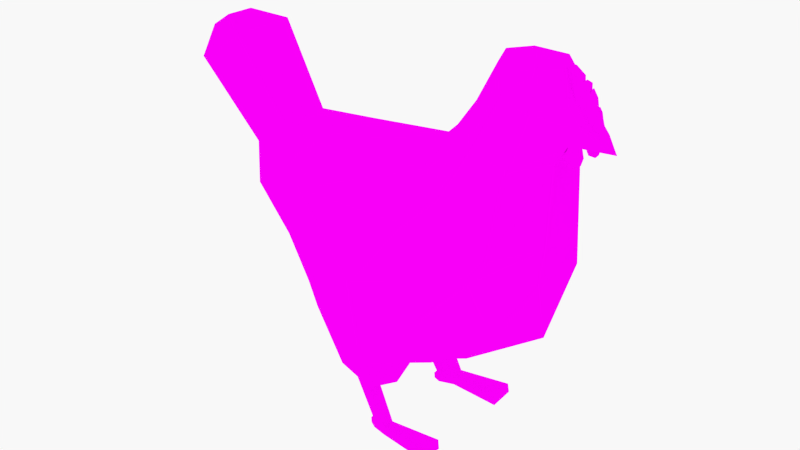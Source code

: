 # Source: Adult_Chicken.blend  (saved by Blender 2.76.0; exported with 4.5.12 LTS)
import bpy
from mathutils import Matrix  # noqa: F401  (used for matrix-valued properties, if any)

bpy.ops.wm.read_factory_settings(use_empty=True)
scene = bpy.context.scene
scene.name = 'Scene'

# ---- collections
col_collection_1 = bpy.data.collections.new('Collection 1'); scene.collection.children.link(col_collection_1)

# ---- images (referenced by path relative to the original .blend; pixels are not part of the script)
import os
ASSET_DIR = os.environ.get("B2B_ASSET_DIR", "")  # directory of the original .blend (textures are referenced by path, not embedded)
HERE = os.path.dirname(os.path.abspath(__file__))  # packed textures are extracted next to this script under _unpacked/

def load_image(name, relpath, width, height, colorspace="sRGB"):
    """Load a texture the original file referenced (path relative to the .blend, or extracted next to this script)."""
    p = next((c for c in (os.path.join(HERE, relpath), os.path.join(ASSET_DIR, relpath)) if relpath and os.path.exists(c)), "")
    if p:
        img = bpy.data.images.load(p, check_existing=True)
        img.name = name
    else:  # same state as the original file: an image datablock whose file is absent (Cycles renders it pink)
        img = bpy.data.images.new(name, width, height)
        img.source = "FILE"
        img.filepath = "//" + (relpath or name)
    img.colorspace_settings.name = colorspace
    return img
img_adultchicken_jpg = load_image('AdultChicken.jpg', 'AdultChicken.jpg', 1024, 1024, 'sRGB')

# ---- materials (node trees are filled in below, after node groups)
mat_material_001 = bpy.data.materials.new('Material.001')
mat_material_001.alpha_threshold = 0.0
mat_material_001.roughness = 0.5

# ---- material node trees
mat_material_001.use_nodes = True; mat_material_001.node_tree.nodes.clear()
_N = mat_material_001.node_tree.nodes; _L = mat_material_001.node_tree.links
n0 = _N.new('ShaderNodeOutputMaterial'); n0.name = 'Material Output'; n0.location = (300, 300)
n1 = _N.new('ShaderNodeBsdfDiffuse'); n1.name = 'Diffuse BSDF'; n1.location = (10, 300)
n2 = _N.new('ShaderNodeTexImage'); n2.name = 'Image Texture'; n2.location = (-180, 300)
n2.width = 140
n2.image = img_adultchicken_jpg
_L.new(n1.outputs[0], n0.inputs[0])
_L.new(n2.outputs[0], n1.inputs[0])
n0.is_active_output = True

# ---- world
world_world = bpy.data.worlds.new('World'); scene.world = world_world
world_world.color = (1.0, 1.0, 1.0)
world_world.use_sun_shadow = False
world_world.sun_shadow_jitter_overblur = 0.0
world_world.cycles.sampling_method = 'MANUAL'
world_world.cycles.sample_map_resolution = 256

# ---- meshes
me_icosphere_001 = bpy.data.meshes.new('Icosphere.001')
me_icosphere_001.from_pydata([(-0.8237, 0.002558, -0.8292), (1.013, -0.513, -0.3034), (-0.7151, -0.9603, -0.1702), (-1.347, -4.47e-08, -0.2881), (-0.6334, 0.9603, -0.3123), (1.067, 0.5146, -0.3959), (0.2439, -0.7875, 0.6658), (-1.615, -0.665, 0.4573), (-1.491, 0.6881, 0.415), (0.2738, 0.7871, 0.6108), (0.9371, -0.4222, 1.907), (0.1095, 0.006818, 1.205), (-0.8715, -0.6996, -0.6306), (0.1018, -0.3749, -0.9021), (0.1104, -1.176, -0.6092), (1.235, 2.776e-05, -0.462), (0.1017, 0.3995, -0.9074), (-1.002, -5.96e-08, -0.6256), (-1.173, -0.5644, -0.2759), (-0.872, 0.7242, -0.6306), (-1.115, 0.5644, -0.3768), (0.1083, 1.2, -0.6048), (1.331, -0.2853, 0.2395), (1.349, 0.2865, 0.2138), (-0.08696, -1.121, 0.1412), (0.8996, -0.7421, 0.301), (-1.467, -0.3458, 0.1236), (-0.9915, -0.9133, 0.2086), (-0.9166, 0.9133, 0.07961), (-1.371, 0.3565, 0.07016), (0.9458, 0.7434, 0.2209), (1.188, -0.406, 1.784), (-0.9557, -0.809, 0.6555), (-1.854, -0.01786, 0.4699), (-0.864, 0.809, 0.5845), (1.26, 0.0241, 2.058), (0.2233, -0.4511, 1.054), (1.408, 0.1874, 1.812), (-1.226, -0.3556, 0.8911), (-1.128, 0.4558, 0.8911), (0.2227, 0.4607, 1.035), (1.335, 0.2108, 1.324), (1.506, -0.1148, 1.652), (1.06, -0.4717, 1.268), (0.7089, -0.4795, 1.406), (1.429, -0.1527, 1.475), (0.5432, -0.2753, 1.577), (0.4147, 0.0143, 1.59), (0.5371, 0.3046, 1.573), (0.6799, 0.5021, 1.385), (1.336, -0.1807, 1.32), (1.032, 0.4934, 1.247), (1.14, -0.2425, 2.078), (1.119, 0.2883, 2.067), (0.7847, -0.2408, 2.069), (0.9844, 0.024, 2.15), (0.6793, 0.02154, 2.093), (0.785, 0.2835, 2.07), (0.8998, 0.4604, 1.886), (1.407, -0.1433, 1.812), (1.155, 0.4444, 1.766), (1.43, 0.1856, 1.479), (1.524, 0.1533, 1.654), (0.2192, 0.009421, 1.312), (0.3663, -0.3772, 1.229), (1.049, 0.646, 0.4565), (1.353, 0.248, 0.5661), (1.349, -0.2446, 0.5767), (0.4901, -0.6654, 0.9072), (1.029, -0.6433, 0.5153), (0.4857, 0.6763, 0.8592), (0.3611, 0.3958, 1.214), (-1.9, -0.01903, 0.7811), (-1.857, 0.3989, 0.7295), (-1.694, -0.2271, 0.9059), (-1.848, -0.4352, 0.7438), (-1.66, 0.2822, 0.9149), (-0.6596, -0.6014, -1.239), (-0.6343, -0.2294, -1.346), (-0.1517, -0.3735, -1.359), (-0.1254, -0.7417, -1.194), (-0.5141, -0.5441, -1.367), (-0.4907, -0.3909, -1.36), (-0.3033, -0.4593, -1.383), (-0.3078, -0.6205, -1.368), (-0.2939, -0.5573, -1.768), (-0.2808, -0.4282, -1.762), (-0.121, -0.479, -1.757), (-0.121, -0.6138, -1.742), (-0.2873, -0.5606, -1.86), (-0.2742, -0.4314, -1.854), (-0.1147, -0.4823, -1.85), (-0.1147, -0.617, -1.834), (-0.3554, -0.5282, -1.788), (-0.347, -0.4449, -1.784), (-0.3511, -0.5303, -1.848), (-0.3427, -0.447, -1.844), (0.416, -0.6947, -1.715), (0.4289, -0.6998, -1.813), (0.4157, -0.4371, -1.739), (0.4287, -0.4421, -1.838), (0.4305, 0.4667, -1.838), (0.4179, 0.4617, -1.74), (0.4307, 0.7244, -1.814), (0.4181, 0.7194, -1.716), (-0.3424, 0.4716, -1.844), (-0.3509, 0.555, -1.848), (-0.3467, 0.4695, -1.784), (-0.3552, 0.5529, -1.788), (-0.1142, 0.6417, -1.834), (-0.1142, 0.5069, -1.85), (-0.2739, 0.4561, -1.854), (-0.287, 0.5852, -1.86), (-0.1205, 0.6384, -1.742), (-0.1204, 0.5036, -1.757), (-0.2804, 0.4528, -1.762), (-0.2936, 0.5819, -1.768), (-0.3076, 0.6451, -1.368), (-0.3031, 0.484, -1.383), (-0.4906, 0.4155, -1.36), (-0.514, 0.5687, -1.367), (-0.1252, 0.7663, -1.194), (-0.1511, 0.3982, -1.359), (-0.6343, 0.254, -1.346), (-0.6597, 0.6261, -1.239), (0.5602, -0.2232, -0.8593), (0.5418, 0.452, -0.8095), (0.5702, 0.2344, -0.8585), (0.606, 0.8444, -0.6316), (0.6061, -0.8118, -0.5765), (0.499, -0.4351, -0.7763), (-2.499, -0.0139, 1.432), (-2.444, 0.5187, 1.487), (-2.237, -0.279, 1.712), (-2.433, -0.5442, 1.505), (-2.194, 0.3699, 1.723), (-2.635, 0.003777, 1.723), (-2.612, 0.2333, 1.707), (-2.522, -0.1105, 1.804), (-2.607, -0.2247, 1.715), (-2.504, 0.1692, 1.808), (1.646, 0.1002, 1.565), (1.578, 0.1196, 1.467), (1.775, 0.01847, 1.441), (1.43, 0.1652, 1.478), (1.53, 0.1424, 1.474), (1.647, 0.01847, 1.564), (1.523, 0.1281, 1.475), (1.41, 0.1557, 1.412), (1.403, 0.1844, 1.412), (1.558, 0.1541, 1.406), (1.546, 0.138, 1.407), (1.423, 0.1572, 1.34), (1.418, 0.1794, 1.341), (1.538, 0.1559, 1.336), (1.533, 0.1421, 1.337), (1.444, 0.1538, 1.308), (1.441, 0.1698, 1.309), (1.512, 0.156, 1.306), (1.508, 0.1484, 1.306), (1.526, 0.05699, 1.653), (1.753, 0.03214, 1.462), (1.407, 0.08693, 1.812), (1.647, 0.05512, 1.564), (1.43, 0.01847, 1.477), (1.639, 0.01847, 1.613), (1.579, 0.01847, 1.466), (1.558, 0.06027, 1.676), (1.469, 0.06113, 1.77), (1.639, 0.04516, 1.613), (1.325, 0.03563, 2.082), (1.326, 0.01847, 2.098), (1.432, 0.01847, 1.98), (1.433, 0.03407, 1.98), (1.346, 0.03566, 2.088), (1.349, 0.01847, 2.097), (1.43, 0.01847, 2.026), (1.43, 0.03514, 2.026), (1.451, 0.01847, 1.996), (1.451, 0.03026, 1.996), (1.57, 0.01847, 1.796), (1.619, 0.01847, 1.707), (1.499, 0.01847, 1.899), (1.57, 0.0334, 1.796), (1.499, 0.0345, 1.9), (1.619, 0.03242, 1.707), (1.583, 0.01847, 1.8), (1.608, 0.01847, 1.762), (1.583, 0.03138, 1.8), (1.608, 0.03032, 1.762), (1.515, 0.01847, 1.939), (1.559, 0.01847, 1.871), (1.559, 0.03046, 1.871), (1.515, 0.03096, 1.939), (1.499, 0.01847, 1.98), (1.499, 0.03052, 1.98), (1.646, -0.06328, 1.565), (1.578, -0.08266, 1.467), (1.429, -0.1278, 1.476), (1.53, -0.1055, 1.474), (1.523, -0.09119, 1.475), (1.41, -0.1188, 1.412), (1.403, -0.1475, 1.412), (1.558, -0.1171, 1.406), (1.546, -0.101, 1.407), (1.423, -0.1203, 1.34), (1.418, -0.1425, 1.341), (1.538, -0.119, 1.336), (1.533, -0.1051, 1.337), (1.444, -0.1168, 1.308), (1.441, -0.1328, 1.309), (1.512, -0.1191, 1.306), (1.508, -0.1115, 1.306), (1.526, -0.02004, 1.653), (1.753, 0.0048, 1.462), (1.407, -0.04998, 1.812), (1.647, -0.01818, 1.564), (1.558, -0.02332, 1.676), (1.469, -0.02418, 1.77), (1.639, -0.008219, 1.613), (1.325, 0.001314, 2.082), (1.433, 0.002876, 1.98), (1.346, 0.001283, 2.088), (1.43, 0.001802, 2.026), (1.451, 0.006686, 1.996), (1.57, 0.003543, 1.796), (1.499, 0.002442, 1.9), (1.619, 0.004528, 1.707), (1.583, 0.005563, 1.8), (1.608, 0.006623, 1.762), (1.559, 0.006486, 1.871), (1.515, 0.005987, 1.939), (1.499, 0.006422, 1.98), (-0.03278, 1.157, 0.059)], [], [(12, 0, 78, 77), (1, 130, 125, 15), (0, 12, 17), (0, 17, 19), (1, 15, 22), (2, 14, 24), (3, 18, 26), (4, 20, 28), (5, 128, 21, 30), (1, 22, 25), (2, 24, 27), (3, 26, 29), (5, 30, 23), (54, 55, 56), (7, 32, 38), (8, 33, 72, 73), (9, 34, 40), (53, 58, 57), (55, 53, 57), (55, 57, 56), (35, 53, 55), (40, 39, 11), (40, 34, 39), (34, 8, 39), (39, 38, 11), (38, 39, 76, 74), (39, 8, 73, 76), (38, 36, 11), (38, 32, 36), (32, 6, 36), (10, 52, 54), (64, 68, 44, 46), (66, 65, 51, 41), (71, 63, 47, 48), (63, 64, 46, 47), (65, 70, 49, 51), (28, 8, 34), (29, 33, 8), (29, 26, 33), (26, 7, 33), (27, 32, 7), (27, 24, 32), (24, 6, 32), (67, 66, 41, 50), (69, 67, 50, 43), (68, 69, 43, 44), (30, 233, 9), (28, 29, 8), (28, 20, 29), (20, 3, 29), (26, 27, 7), (26, 18, 27), (18, 2, 27), (24, 25, 6), (24, 14, 25), (14, 129, 1, 25), (70, 71, 48, 49), (22, 15, 23), (15, 5, 23), (126, 128, 5), (19, 20, 4), (19, 17, 20), (17, 3, 20), (17, 18, 3), (17, 12, 18), (12, 2, 18), (15, 127, 126, 5), (15, 125, 127), (13, 0, 16), (12, 14, 2), (4, 21, 19), (130, 1, 129), (31, 43, 45, 42), (51, 60, 62, 61), (43, 50, 45), (48, 47, 56, 57), (49, 48, 57, 58), (51, 49, 58, 60), (44, 43, 31, 10), (47, 46, 54, 56), (46, 44, 10, 54), (60, 37, 62), (54, 52, 55), (52, 35, 55), (37, 60, 53), (60, 58, 53), (31, 52, 10), (31, 59, 52), (59, 35, 52), (41, 51, 61), (9, 40, 71, 70), (6, 25, 69, 68), (25, 22, 67, 69), (22, 23, 66, 67), (30, 9, 70, 65), (11, 36, 64, 63), (40, 11, 63, 71), (23, 30, 65, 66), (36, 6, 68, 64), (73, 72, 131, 132), (76, 73, 132, 135), (74, 76, 135, 133), (7, 38, 74, 75), (33, 7, 75, 72), (59, 31, 42), (204, 208, 205, 201), (61, 62, 141, 142, 145), (200, 204, 201, 198), (79, 80, 84, 83), (77, 78, 82, 81), (13, 14, 80, 79), (0, 13, 79, 78), (14, 12, 77, 80), (83, 84, 88, 87), (82, 83, 87, 86), (80, 77, 81, 84), (78, 79, 83, 82), (88, 85, 89, 92), (87, 88, 97, 99), (84, 81, 85, 88), (81, 82, 86, 85), (90, 91, 89), (89, 91, 92), (89, 85, 93, 95), (86, 87, 91, 90), (93, 94, 96, 95), (90, 89, 95, 96), (86, 90, 96, 94), (85, 86, 94, 93), (99, 97, 98, 100), (91, 87, 99, 100), (88, 92, 98, 97), (92, 91, 100, 98), (109, 103, 101, 110), (113, 104, 103, 109), (110, 101, 102, 114), (102, 101, 103, 104), (116, 108, 107, 115), (115, 107, 105, 111), (111, 105, 106, 112), (108, 106, 105, 107), (115, 111, 110, 114), (112, 106, 108, 116), (112, 109, 110), (111, 112, 110), (120, 116, 115, 119), (117, 113, 116, 120), (114, 102, 104, 113), (113, 109, 112, 116), (123, 119, 118, 122), (121, 117, 120, 124), (119, 115, 114, 118), (118, 114, 113, 117), (0, 123, 122, 16), (16, 122, 121, 21), (124, 120, 119, 123), (122, 118, 117, 121), (19, 124, 123, 0), (21, 121, 124, 19), (16, 21, 128, 126), (127, 16, 126), (125, 13, 16, 127), (130, 13, 125), (13, 130, 129, 14), (132, 131, 136, 137), (135, 132, 137, 140), (133, 135, 140, 138), (72, 75, 134, 131), (75, 74, 133, 134), (137, 136, 140), (140, 136, 138), (136, 139, 138), (131, 134, 139, 136), (134, 133, 138, 139), (213, 217, 218, 215), (216, 214, 143, 146), (142, 141, 161, 143), (160, 162, 168, 167), (147, 144, 148, 151), (146, 163, 169, 165), (163, 146, 143, 161), (151, 148, 152, 155), (61, 145, 150, 149), (145, 147, 151, 150), (154, 155, 159, 158), (149, 150, 154, 153), (150, 151, 155, 154), (148, 149, 153, 152), (156, 157, 158, 159), (152, 153, 157, 156), (155, 152, 156, 159), (153, 154, 158, 157), (141, 163, 161), (62, 160, 163, 141), (37, 162, 160, 62), (169, 167, 183, 185), (208, 212, 209, 205), (205, 209, 210, 206), (209, 212, 211, 210), (173, 172, 178, 179), (163, 160, 167, 169), (173, 170, 174, 177), (201, 205, 206, 202), (168, 162, 173, 184), (176, 177, 174, 175), (170, 171, 175, 174), (203, 207, 208, 204), (172, 173, 177, 176), (185, 183, 188, 189), (184, 182, 190, 193), (182, 184, 195, 194), (202, 206, 207, 203), (207, 211, 212, 208), (167, 168, 184, 183), (179, 178, 194, 195), (165, 169, 185, 181), (188, 186, 187, 189), (181, 185, 189, 187), (183, 180, 186, 188), (199, 203, 204, 200), (193, 190, 191, 192), (164, 144, 147, 145, 142, 166), (183, 184, 193, 192), (180, 183, 192, 191), (166, 142, 143), (184, 173, 179, 195), (37, 53, 35), (35, 162, 37), (35, 171, 170), (162, 35, 170, 173), (206, 210, 211, 207), (196, 214, 216), (45, 199, 197, 196, 42), (59, 215, 35), (219, 227, 225, 217), (221, 224, 178, 172), (216, 219, 217, 213), (221, 223, 222, 220), (218, 226, 221, 215), (176, 175, 222, 223), (172, 176, 223, 221), (227, 229, 228, 225), (226, 231, 190, 182), (182, 194, 232, 226), (217, 225, 226, 218), (224, 232, 194, 178), (165, 181, 227, 219), (228, 229, 187, 186), (181, 187, 229, 227), (231, 230, 191, 190), (215, 221, 220, 35), (220, 222, 175, 171), (225, 230, 231, 226), (180, 191, 230, 225), (197, 143, 214, 196), (226, 232, 224, 221), (35, 220, 171), (45, 202, 203, 199), (164, 166, 197, 199, 200, 198), (166, 143, 197), (225, 228, 186, 180), (146, 165, 219, 216), (42, 196, 216, 213), (59, 42, 213, 215), (50, 41, 61, 144, 164, 198, 45), (233, 34, 9), (233, 28, 34), (30, 21, 233), (21, 4, 233), (4, 28, 233)])
_uv = me_icosphere_001.uv_layers.new(name='UVMap')
_uv.uv.foreach_set('vector', [0.1548, 0.3215, 0.1566, 0.321, 0.1581, 0.3218, 0.1576, 0.3218, 0.1721, 0.3241, 0.166, 0.3229, 0.1665, 0.323, 0.1724, 0.3234, 0.1566, 0.321, 0.1548, 0.3215, 0.153, 0.3204, 0.1566, 0.321, 0.153, 0.3204, 0.1556, 0.32, 0.1721, 0.3241, 0.1724, 0.3234, 0.1778, 0.3243, 0.1549, 0.3225, 0.1623, 0.3225, 0.1632, 0.3234, 0.1485, 0.3197, 0.1503, 0.321, 0.1431, 0.3196, 0.1565, 0.3202, 0.1514, 0.3197, 0.1519, 0.3189, 0.1718, 0.3226, 0.1668, 0.3216, 0.1626, 0.3215, 0.1749, 0.3227, 0.1721, 0.3241, 0.1778, 0.3243, 0.1751, 0.3247, 0.1549, 0.3225, 0.1632, 0.3234, 0.1498, 0.3219, 0.1485, 0.3197, 0.1431, 0.3196, 0.1452, 0.3187, 0.1718, 0.3226, 0.1749, 0.3227, 0.1778, 0.3239, 0.1985, 0.327, 0.201, 0.3271, 0.1976, 0.3267, 0.1395, 0.3186, 0.1482, 0.3217, 0.1404, 0.3184, 0.1422, 0.3189, 0.1325, 0.3171, 0.1231, 0.3158, 0.1271, 0.3156, 0.1714, 0.3211, 0.1507, 0.318, 0.1755, 0.3223, 0.2021, 0.327, 0.1987, 0.3267, 0.1988, 0.3267, 0.201, 0.3271, 0.2021, 0.327, 0.1988, 0.3267, 0.201, 0.3271, 0.1988, 0.3267, 0.1976, 0.3267, 0.2048, 0.3277, 0.2021, 0.327, 0.201, 0.3271, 0.1755, 0.3223, 0.1428, 0.3185, 0.1741, 0.3229, 0.1755, 0.3223, 0.1507, 0.318, 0.1428, 0.3185, 0.1507, 0.318, 0.1422, 0.3189, 0.1428, 0.3185, 0.1428, 0.3185, 0.1404, 0.3184, 0.1741, 0.3229, 0.1404, 0.3184, 0.1428, 0.3185, 0.1288, 0.3173, 0.1267, 0.3157, 0.1428, 0.3185, 0.1422, 0.3189, 0.1271, 0.3156, 0.1288, 0.3173, 0.1404, 0.3184, 0.1757, 0.325, 0.1741, 0.3229, 0.1404, 0.3184, 0.1482, 0.3217, 0.1757, 0.325, 0.1482, 0.3217, 0.1714, 0.3253, 0.1757, 0.325, 0.1989, 0.327, 0.2021, 0.3277, 0.1985, 0.327, 0.1814, 0.3251, 0.1783, 0.3255, 0.1885, 0.3252, 0.1883, 0.3261, 0.1826, 0.3251, 0.1792, 0.3241, 0.1918, 0.3272, 0.2012, 0.3276, 0.1813, 0.3238, 0.18, 0.324, 0.1874, 0.3253, 0.1885, 0.3248, 0.18, 0.324, 0.1814, 0.3251, 0.1883, 0.3261, 0.1874, 0.3253, 0.1792, 0.3241, 0.1783, 0.3227, 0.1881, 0.3256, 0.1918, 0.3272, 0.1519, 0.3189, 0.1422, 0.3189, 0.1507, 0.318, 0.1452, 0.3187, 0.1325, 0.3171, 0.1422, 0.3189, 0.1452, 0.3187, 0.1431, 0.3196, 0.1325, 0.3171, 0.1431, 0.3196, 0.1395, 0.3186, 0.1325, 0.3171, 0.1498, 0.3219, 0.1482, 0.3217, 0.1395, 0.3186, 0.1498, 0.3219, 0.1632, 0.3234, 0.1482, 0.3217, 0.1632, 0.3234, 0.1714, 0.3253, 0.1482, 0.3217, 0.1831, 0.3244, 0.1826, 0.3251, 0.2012, 0.3276, 0.2011, 0.3274, 0.1798, 0.3244, 0.1831, 0.3244, 0.2011, 0.3274, 0.1925, 0.325, 0.1783, 0.3255, 0.1798, 0.3244, 0.1925, 0.325, 0.1885, 0.3252, 0.1749, 0.3227, 0.1636, 0.3212, 0.1714, 0.3211, 0.1519, 0.3189, 0.1452, 0.3187, 0.1422, 0.3189, 0.1519, 0.3189, 0.1514, 0.3197, 0.1452, 0.3187, 0.1514, 0.3197, 0.1485, 0.3197, 0.1452, 0.3187, 0.1431, 0.3196, 0.1498, 0.3219, 0.1395, 0.3186, 0.1431, 0.3196, 0.1503, 0.321, 0.1498, 0.3219, 0.1503, 0.321, 0.1549, 0.3225, 0.1498, 0.3219, 0.1632, 0.3234, 0.1751, 0.3247, 0.1714, 0.3253, 0.1632, 0.3234, 0.1623, 0.3225, 0.1751, 0.3247, 0.1623, 0.3225, 0.1667, 0.3235, 0.1721, 0.3241, 0.1751, 0.3247, 0.1783, 0.3227, 0.1813, 0.3238, 0.1885, 0.3248, 0.1881, 0.3256, 0.1778, 0.3243, 0.1724, 0.3234, 0.1778, 0.3239, 0.1724, 0.3234, 0.1718, 0.3226, 0.1778, 0.3239, 0.1662, 0.3223, 0.1668, 0.3216, 0.1718, 0.3226, 0.1556, 0.32, 0.1514, 0.3197, 0.1565, 0.3202, 0.1556, 0.32, 0.153, 0.3204, 0.1514, 0.3197, 0.153, 0.3204, 0.1485, 0.3197, 0.1514, 0.3197, 0.153, 0.3204, 0.1503, 0.321, 0.1485, 0.3197, 0.153, 0.3204, 0.1548, 0.3215, 0.1503, 0.321, 0.1548, 0.3215, 0.1549, 0.3225, 0.1503, 0.321, 0.1724, 0.3234, 0.1664, 0.3222, 0.1662, 0.3223, 0.1718, 0.3226, 0.1724, 0.3234, 0.1665, 0.323, 0.1664, 0.3222, 0.1624, 0.3223, 0.1566, 0.321, 0.1627, 0.3215, 0.1548, 0.3215, 0.1623, 0.3225, 0.1549, 0.3225, 0.1565, 0.3202, 0.1626, 0.3215, 0.1556, 0.32, 0.166, 0.3229, 0.1721, 0.3241, 0.1667, 0.3235, 0.2021, 0.3285, 0.1925, 0.325, 0.2127, 0.3278, 0.2169, 0.3321, 0.1918, 0.3272, 0.2021, 0.3262, 0.2191, 0.3272, 0.2137, 0.3294, 0.1925, 0.325, 0.2011, 0.3274, 0.2127, 0.3278, 0.1885, 0.3248, 0.1874, 0.3253, 0.1976, 0.3267, 0.1988, 0.3267, 0.1881, 0.3256, 0.1885, 0.3248, 0.1988, 0.3267, 0.1987, 0.3267, 0.1918, 0.3272, 0.1881, 0.3256, 0.1987, 0.3267, 0.2021, 0.3262, 0.1885, 0.3252, 0.1925, 0.325, 0.2021, 0.3285, 0.1989, 0.327, 0.1874, 0.3253, 0.1883, 0.3261, 0.1985, 0.327, 0.1976, 0.3267, 0.1883, 0.3261, 0.1885, 0.3252, 0.1989, 0.327, 0.1985, 0.327, 0.2021, 0.3262, 0.2098, 0.3281, 0.2191, 0.3272, 0.1985, 0.327, 0.2021, 0.3277, 0.201, 0.3271, 0.2021, 0.3277, 0.2048, 0.3277, 0.201, 0.3271, 0.2098, 0.3281, 0.2021, 0.3262, 0.2021, 0.327, 0.2021, 0.3262, 0.1987, 0.3267, 0.2021, 0.327, 0.2021, 0.3285, 0.2021, 0.3277, 0.1989, 0.327, 0.2021, 0.3285, 0.2093, 0.3291, 0.2021, 0.3277, 0.2093, 0.3291, 0.2048, 0.3277, 0.2021, 0.3277, 0.2012, 0.3276, 0.1918, 0.3272, 0.2137, 0.3294, 0.1714, 0.3211, 0.1755, 0.3223, 0.1813, 0.3238, 0.1783, 0.3227, 0.1714, 0.3253, 0.1751, 0.3247, 0.1798, 0.3244, 0.1783, 0.3255, 0.1751, 0.3247, 0.1778, 0.3243, 0.1831, 0.3244, 0.1798, 0.3244, 0.1778, 0.3243, 0.1778, 0.3239, 0.1826, 0.3251, 0.1831, 0.3244, 0.1749, 0.3227, 0.1714, 0.3211, 0.1783, 0.3227, 0.1792, 0.3241, 0.1741, 0.3229, 0.1757, 0.325, 0.1814, 0.3251, 0.18, 0.324, 0.1755, 0.3223, 0.1741, 0.3229, 0.18, 0.324, 0.1813, 0.3238, 0.1778, 0.3239, 0.1749, 0.3227, 0.1792, 0.3241, 0.1826, 0.3251, 0.1757, 0.325, 0.1714, 0.3253, 0.1783, 0.3255, 0.1814, 0.3251, 0.1271, 0.3156, 0.1231, 0.3158, 0.07771, 0.3091, 0.0819, 0.3092, 0.1288, 0.3173, 0.1271, 0.3156, 0.0819, 0.3092, 0.08219, 0.3103, 0.1267, 0.3157, 0.1288, 0.3173, 0.08219, 0.3103, 0.08163, 0.3099, 0.1395, 0.3186, 0.1404, 0.3184, 0.1267, 0.3157, 0.126, 0.3172, 0.1325, 0.3171, 0.1395, 0.3186, 0.126, 0.3172, 0.1231, 0.3158, 0.2093, 0.3291, 0.2021, 0.3285, 0.2169, 0.3321, 0.8224, 0.5175, 0.8214, 0.517, 0.8201, 0.5163, 0.8197, 0.516, 0.2137, 0.3294, 0.2191, 0.3272, 0.2347, 0.3256, 0.2302, 0.3283, 0.2232, 0.3299, 0.8246, 0.5186, 0.8224, 0.5175, 0.8197, 0.516, 0.8197, 0.5162, 0.1602, 0.3216, 0.1603, 0.3218, 0.1594, 0.3217, 0.1594, 0.3217, 0.1576, 0.3218, 0.1581, 0.3218, 0.1587, 0.3217, 0.1587, 0.3218, 0.1624, 0.3223, 0.1623, 0.3225, 0.1603, 0.3218, 0.1602, 0.3216, 0.1566, 0.321, 0.1624, 0.3223, 0.1602, 0.3216, 0.1581, 0.3218, 0.1623, 0.3225, 0.1548, 0.3215, 0.1576, 0.3218, 0.1603, 0.3218, 0.5128, 0.3961, 0.5128, 0.3961, 0.5127, 0.3961, 0.5127, 0.3961, 0.5122, 0.3961, 0.5128, 0.3961, 0.5127, 0.3961, 0.5127, 0.3961, 0.1603, 0.3218, 0.1576, 0.3218, 0.1587, 0.3218, 0.1594, 0.3217, 0.1581, 0.3218, 0.1602, 0.3216, 0.1594, 0.3217, 0.1587, 0.3217, 0.5127, 0.3961, 0.5127, 0.3961, 0.5127, 0.3961, 0.5127, 0.3961, 0.5127, 0.3961, 0.5127, 0.3961, 0.5127, 0.3961, 0.5127, 0.3961, 0.5128, 0.3961, 0.5121, 0.3962, 0.5127, 0.3961, 0.5127, 0.3961, 0.5121, 0.3962, 0.5122, 0.3961, 0.5127, 0.3961, 0.5127, 0.3961, 0.5127, 0.3961, 0.5127, 0.3961, 0.5127, 0.3961, 0.5127, 0.3961, 0.5127, 0.3961, 0.5127, 0.3961, 0.5127, 0.3961, 0.5127, 0.3961, 0.5127, 0.3961, 0.5127, 0.3961, 0.5127, 0.3961, 0.5127, 0.3961, 0.5127, 0.3961, 0.5127, 0.3961, 0.5127, 0.3961, 0.5127, 0.3961, 0.5127, 0.3961, 0.5127, 0.3961, 0.5127, 0.3961, 0.5127, 0.3961, 0.5127, 0.3961, 0.5127, 0.3961, 0.5127, 0.3961, 0.5127, 0.3961, 0.5127, 0.3961, 0.5127, 0.3961, 0.5127, 0.3961, 0.5127, 0.3961, 0.5127, 0.3961, 0.5127, 0.3961, 0.5127, 0.3961, 0.5127, 0.3961, 0.5127, 0.3961, 0.5127, 0.3961, 0.5127, 0.3961, 0.5127, 0.3961, 0.5127, 0.3961, 0.5127, 0.3961, 0.5127, 0.3961, 0.5127, 0.3961, 0.5127, 0.3961, 0.5127, 0.3961, 0.5127, 0.3961, 0.5127, 0.3961, 0.5127, 0.3961, 0.5127, 0.3961, 0.513, 0.3956, 0.513, 0.3956, 0.513, 0.3956, 0.513, 0.3956, 0.513, 0.3956, 0.513, 0.3956, 0.513, 0.3956, 0.513, 0.3956, 0.513, 0.3956, 0.513, 0.3956, 0.513, 0.3956, 0.513, 0.3956, 0.513, 0.3956, 0.513, 0.3956, 0.513, 0.3956, 0.513, 0.3956, 0.513, 0.3956, 0.513, 0.3956, 0.513, 0.3956, 0.513, 0.3956, 0.513, 0.3956, 0.513, 0.3956, 0.513, 0.3956, 0.513, 0.3956, 0.513, 0.3956, 0.513, 0.3956, 0.513, 0.3956, 0.513, 0.3956, 0.513, 0.3956, 0.513, 0.3956, 0.513, 0.3956, 0.513, 0.3956, 0.513, 0.3956, 0.513, 0.3956, 0.513, 0.3956, 0.513, 0.3956, 0.513, 0.3956, 0.513, 0.3956, 0.513, 0.3956, 0.513, 0.3956, 0.513, 0.3956, 0.513, 0.3956, 0.513, 0.3956, 0.513, 0.3956, 0.513, 0.3956, 0.513, 0.3956, 0.5125, 0.3954, 0.513, 0.3956, 0.513, 0.3956, 0.5125, 0.3954, 0.5131, 0.3956, 0.513, 0.3956, 0.513, 0.3956, 0.5125, 0.3954, 0.513, 0.3956, 0.513, 0.3956, 0.513, 0.3956, 0.513, 0.3956, 0.513, 0.3956, 0.513, 0.3956, 0.513, 0.3956, 0.513, 0.3956, 0.1585, 0.3207, 0.159, 0.321, 0.1596, 0.3213, 0.1604, 0.3216, 0.1606, 0.3214, 0.1597, 0.3212, 0.159, 0.321, 0.1581, 0.3207, 0.5125, 0.3954, 0.513, 0.3956, 0.513, 0.3956, 0.5131, 0.3957, 0.5131, 0.3957, 0.513, 0.3956, 0.513, 0.3956, 0.5131, 0.3956, 0.1566, 0.321, 0.1585, 0.3207, 0.1604, 0.3216, 0.1627, 0.3215, 0.1627, 0.3215, 0.1604, 0.3216, 0.1606, 0.3214, 0.1626, 0.3215, 0.1581, 0.3207, 0.159, 0.321, 0.159, 0.321, 0.1585, 0.3207, 0.1604, 0.3216, 0.1596, 0.3213, 0.1597, 0.3212, 0.1606, 0.3214, 0.1556, 0.32, 0.1581, 0.3207, 0.1585, 0.3207, 0.1566, 0.321, 0.1626, 0.3215, 0.1606, 0.3214, 0.1581, 0.3207, 0.1556, 0.32, 0.1627, 0.3215, 0.1626, 0.3215, 0.1668, 0.3216, 0.1662, 0.3223, 0.1664, 0.3222, 0.1627, 0.3215, 0.1662, 0.3223, 0.1665, 0.323, 0.1624, 0.3223, 0.1627, 0.3215, 0.1664, 0.3222, 0.166, 0.3229, 0.1624, 0.3223, 0.1665, 0.323, 0.1624, 0.3223, 0.166, 0.3229, 0.1667, 0.3235, 0.1623, 0.3225, 0.0819, 0.3092, 0.07771, 0.3091, 0.04821, 0.3049, 0.06921, 0.3076, 0.08219, 0.3103, 0.0819, 0.3092, 0.06921, 0.3076, 0.0686, 0.307, 0.08163, 0.3099, 0.08219, 0.3103, 0.0686, 0.307, 0.06479, 0.3082, 0.1231, 0.3158, 0.126, 0.3172, 0.0822, 0.3107, 0.07771, 0.3091, 0.126, 0.3172, 0.1267, 0.3157, 0.08163, 0.3099, 0.0822, 0.3107, 0.06921, 0.3076, 0.04821, 0.3049, 0.0686, 0.307, 0.0686, 0.307, 0.04821, 0.3049, 0.06479, 0.3082, 0.04821, 0.3049, 0.06931, 0.3088, 0.06479, 0.3082, 0.07771, 0.3091, 0.0822, 0.3107, 0.06931, 0.3088, 0.04821, 0.3049, 0.0822, 0.3107, 0.08163, 0.3099, 0.06479, 0.3082, 0.06931, 0.3088, 0.8205, 0.519, 0.8216, 0.5169, 0.8164, 0.5149, 0.8129, 0.5152, 0.4356, 0.4465, 0.4932, 0.4528, 0.5208, 0.4565, 0.435, 0.4437, 0.4317, 0.4399, 0.4362, 0.4372, 0.4933, 0.4518, 0.5208, 0.4565, 0.8219, 0.5127, 0.8133, 0.5144, 0.8165, 0.5156, 0.8221, 0.5151, 0.8259, 0.5148, 0.8212, 0.5154, 0.8216, 0.5164, 0.8237, 0.5155, 0.835, 0.5181, 0.8363, 0.5156, 0.8309, 0.5167, 0.8312, 0.5175, 0.4364, 0.4412, 0.435, 0.4437, 0.5208, 0.4565, 0.4933, 0.4518, 0.8237, 0.5155, 0.8216, 0.5164, 0.8216, 0.5163, 0.8228, 0.5158, 0.8152, 0.5154, 0.8247, 0.516, 0.8236, 0.5159, 0.82, 0.5169, 0.8247, 0.516, 0.8259, 0.5148, 0.8237, 0.5155, 0.8236, 0.5159, 0.8228, 0.516, 0.8228, 0.5158, 0.8224, 0.516, 0.8225, 0.516, 0.82, 0.5169, 0.8236, 0.5159, 0.8228, 0.516, 0.8213, 0.5165, 0.8236, 0.5159, 0.8237, 0.5155, 0.8228, 0.5158, 0.8228, 0.516, 0.8216, 0.5164, 0.82, 0.5169, 0.8213, 0.5165, 0.8216, 0.5163, 0.8218, 0.5163, 0.8217, 0.5163, 0.8225, 0.516, 0.8224, 0.516, 0.8216, 0.5163, 0.8213, 0.5165, 0.8217, 0.5163, 0.8218, 0.5163, 0.8228, 0.5158, 0.8216, 0.5163, 0.8218, 0.5163, 0.8224, 0.516, 0.8213, 0.5165, 0.8228, 0.516, 0.8225, 0.516, 0.8217, 0.5163, 0.4362, 0.4372, 0.4364, 0.4412, 0.4933, 0.4518, 0.2191, 0.3272, 0.2204, 0.3267, 0.2349, 0.3296, 0.2347, 0.3256, 0.2098, 0.3281, 0.2118, 0.3284, 0.2204, 0.3267, 0.2191, 0.3272, 0.8309, 0.5167, 0.8221, 0.5151, 0.8178, 0.5144, 0.823, 0.5144, 0.8214, 0.517, 0.8211, 0.5168, 0.8203, 0.5164, 0.8201, 0.5163, 0.8201, 0.5163, 0.8203, 0.5164, 0.8203, 0.5164, 0.8199, 0.5161, 0.8203, 0.5164, 0.8211, 0.5168, 0.8211, 0.5167, 0.8203, 0.5164, 0.8114, 0.5143, 0.8113, 0.5145, 0.8115, 0.5145, 0.8115, 0.5144, 0.8363, 0.5156, 0.8219, 0.5127, 0.8221, 0.5151, 0.8309, 0.5167, 0.8114, 0.5143, 0.8078, 0.5139, 0.8081, 0.5141, 0.8106, 0.5143, 0.8197, 0.516, 0.8201, 0.5163, 0.8199, 0.5161, 0.8188, 0.5158, 0.8165, 0.5156, 0.8133, 0.5144, 0.8114, 0.5143, 0.8139, 0.5144, 0.8106, 0.5144, 0.8106, 0.5143, 0.8081, 0.5141, 0.808, 0.5141, 0.8078, 0.5139, 0.8079, 0.514, 0.808, 0.5141, 0.8081, 0.5141, 0.8224, 0.5169, 0.8215, 0.5168, 0.8214, 0.517, 0.8224, 0.5175, 0.8113, 0.5145, 0.8114, 0.5143, 0.8106, 0.5143, 0.8106, 0.5144, 0.823, 0.5144, 0.8178, 0.5144, 0.8178, 0.515, 0.82, 0.5154, 0.8139, 0.5144, 0.8139, 0.5149, 0.8138, 0.5149, 0.8138, 0.5146, 0.8139, 0.5149, 0.8139, 0.5144, 0.8123, 0.5143, 0.8122, 0.5146, 0.8188, 0.5158, 0.8199, 0.5161, 0.8215, 0.5168, 0.8224, 0.5169, 0.8215, 0.5168, 0.8211, 0.5167, 0.8211, 0.5168, 0.8214, 0.517, 0.8221, 0.5151, 0.8165, 0.5156, 0.8139, 0.5144, 0.8178, 0.5144, 0.8115, 0.5144, 0.8115, 0.5145, 0.8122, 0.5146, 0.8123, 0.5143, 0.8312, 0.5175, 0.8309, 0.5167, 0.823, 0.5144, 0.8227, 0.5162, 0.8178, 0.515, 0.8178, 0.5154, 0.8199, 0.5158, 0.82, 0.5154, 0.8227, 0.5162, 0.823, 0.5144, 0.82, 0.5154, 0.8199, 0.5158, 0.8178, 0.5144, 0.8178, 0.5155, 0.8178, 0.5154, 0.8178, 0.515, 0.8239, 0.5168, 0.8224, 0.5169, 0.8224, 0.5175, 0.8246, 0.5186, 0.8138, 0.5146, 0.8138, 0.5149, 0.8153, 0.5151, 0.8153, 0.5147, 0.2209, 0.3307, 0.2197, 0.3294, 0.2244, 0.3288, 0.2232, 0.3299, 0.2302, 0.3283, 0.2359, 0.3326, 0.8178, 0.5144, 0.8139, 0.5144, 0.8138, 0.5146, 0.8153, 0.5147, 0.8178, 0.5155, 0.8178, 0.5144, 0.8153, 0.5147, 0.8153, 0.5151, 0.4374, 0.4442, 0.4317, 0.4399, 0.5208, 0.4565, 0.8139, 0.5144, 0.8114, 0.5143, 0.8115, 0.5144, 0.8123, 0.5143, 0.2098, 0.3281, 0.2021, 0.327, 0.2048, 0.3277, 0.2048, 0.3277, 0.2118, 0.3284, 0.2098, 0.3281, 0.8063, 0.5138, 0.8079, 0.514, 0.8078, 0.5139, 0.8133, 0.5144, 0.8063, 0.5138, 0.8078, 0.5139, 0.8114, 0.5143, 0.8199, 0.5161, 0.8203, 0.5164, 0.8211, 0.5167, 0.8215, 0.5168, 0.4342, 0.4504, 0.4932, 0.4528, 0.4356, 0.4465, 0.2127, 0.3278, 0.2225, 0.3308, 0.2289, 0.3348, 0.2327, 0.3387, 0.2169, 0.3321, 0.2093, 0.3291, 0.2114, 0.3291, 0.2048, 0.3277, 0.8307, 0.5181, 0.8224, 0.5179, 0.8175, 0.5164, 0.8216, 0.5169, 0.8113, 0.5148, 0.8115, 0.5147, 0.8115, 0.5145, 0.8113, 0.5145, 0.8355, 0.5209, 0.8307, 0.5181, 0.8216, 0.5169, 0.8205, 0.519, 0.8113, 0.5148, 0.8106, 0.5145, 0.8081, 0.514, 0.8078, 0.5141, 0.8164, 0.5149, 0.8138, 0.5154, 0.8113, 0.5148, 0.8129, 0.5152, 0.8106, 0.5144, 0.808, 0.5141, 0.8081, 0.514, 0.8106, 0.5145, 0.8113, 0.5145, 0.8106, 0.5144, 0.8106, 0.5145, 0.8113, 0.5148, 0.8224, 0.5179, 0.8198, 0.5161, 0.8177, 0.5159, 0.8175, 0.5164, 0.8138, 0.5154, 0.8137, 0.5152, 0.8138, 0.5149, 0.8139, 0.5149, 0.8139, 0.5149, 0.8122, 0.5146, 0.8122, 0.515, 0.8138, 0.5154, 0.8216, 0.5169, 0.8175, 0.5164, 0.8138, 0.5154, 0.8164, 0.5149, 0.8115, 0.5147, 0.8122, 0.515, 0.8122, 0.5146, 0.8115, 0.5145, 0.8312, 0.5175, 0.8227, 0.5162, 0.8224, 0.5179, 0.8307, 0.5181, 0.8177, 0.5159, 0.8198, 0.5161, 0.8199, 0.5158, 0.8178, 0.5154, 0.8227, 0.5162, 0.8199, 0.5158, 0.8198, 0.5161, 0.8224, 0.5179, 0.8137, 0.5152, 0.8152, 0.5155, 0.8153, 0.5151, 0.8138, 0.5149, 0.8129, 0.5152, 0.8113, 0.5148, 0.8078, 0.5141, 0.8063, 0.5138, 0.8078, 0.5141, 0.8081, 0.514, 0.808, 0.5141, 0.8079, 0.514, 0.8175, 0.5164, 0.8152, 0.5155, 0.8137, 0.5152, 0.8138, 0.5154, 0.8178, 0.5155, 0.8153, 0.5151, 0.8152, 0.5155, 0.8175, 0.5164, 0.4304, 0.4464, 0.5208, 0.4565, 0.4932, 0.4528, 0.4342, 0.4504, 0.8138, 0.5154, 0.8122, 0.515, 0.8115, 0.5147, 0.8113, 0.5148, 0.8063, 0.5138, 0.8078, 0.5141, 0.8079, 0.514, 0.8142, 0.5138, 0.8188, 0.5158, 0.8224, 0.5169, 0.8239, 0.5168, 0.2209, 0.3307, 0.2359, 0.3326, 0.2289, 0.3348, 0.2225, 0.3308, 0.2232, 0.3326, 0.2182, 0.3301, 0.4374, 0.4442, 0.5208, 0.4565, 0.4304, 0.4464, 0.8175, 0.5164, 0.8177, 0.5159, 0.8178, 0.5154, 0.8178, 0.5155, 0.835, 0.5181, 0.8312, 0.5175, 0.8307, 0.5181, 0.8355, 0.5209, 0.2169, 0.3321, 0.2327, 0.3387, 0.2341, 0.3348, 0.219, 0.333, 0.2093, 0.3291, 0.2169, 0.3321, 0.219, 0.333, 0.2114, 0.3291, 0.2011, 0.3274, 0.2012, 0.3276, 0.2137, 0.3294, 0.2197, 0.3294, 0.2209, 0.3307, 0.2182, 0.3301, 0.2127, 0.3278, 0.1636, 0.3212, 0.1507, 0.318, 0.1714, 0.3211, 0.1636, 0.3212, 0.1519, 0.3189, 0.1507, 0.318, 0.1749, 0.3227, 0.1626, 0.3215, 0.1636, 0.3212, 0.1626, 0.3215, 0.1565, 0.3202, 0.1636, 0.3212, 0.1565, 0.3202, 0.1519, 0.3189, 0.1636, 0.3212])
me_icosphere_001.materials.append(mat_material_001)
me_icosphere_001.use_remesh_preserve_volume = False
me_icosphere_001.use_remesh_preserve_attributes = False
me_icosphere_001.use_mirror_vertex_groups = False
me_icosphere_001.update()
arm_armature = bpy.data.armatures.new('Armature')  # bones are not reproduced

# ---- objects
ob_armature = bpy.data.objects.new('Armature', arm_armature)
ob_adultchicken = bpy.data.objects.new('AdultChicken', me_icosphere_001)

# ---- transforms, parenting, visibility, modifiers, constraints
ob_armature.location = (-0.697, 0.02821, 2.086)
ob_armature.scale = (1.318, 1.318, 1.318)
ob_armature.lineart.crease_threshold = 0.0
ob_adultchicken.parent = ob_armature
ob_adultchicken.matrix_parent_inverse = Matrix(((0.7585, 0.0, 0.0, 0.5287), (0.0, 0.7585, 0.0, -0.02139), (0.0, 0.0, 0.7585, -0.06369), (0.0, 0.0, 0.0, 1.0)))
ob_adultchicken.location = (0.0, 5.583, 0.3094)
ob_adultchicken.scale = (1.181, 1.181, 1.181)
ob_adultchicken.lineart.crease_threshold = 0.0
_vg = ob_adultchicken.vertex_groups.new(name='Root')
for _i, _w in zip([0, 2, 3, 4, 6, 7, 8, 9, 11, 12, 14, 17, 18, 19, 20, 21, 24, 26, 27, 28, 29, 32, 33, 34, 36, 38, 39, 40, 63, 73, 74, 75, 76, 78, 123, 233], [0.4415, 0.1995, 0.8806, 0.1215, 0.05319, 0.7141, 0.6895, 0.05102, 0.06195, 0.1547, 0.01515, 0.7195, 0.7165, 0.168, 0.6401, 0.008255, 0.0815, 0.8444, 0.651, 0.3366, 0.8443, 0.7273, 0.08094, 0.6439, 0.04888, 0.7662, 0.7252, 0.0504, 0.0128, 0.07318, 0.06404, 0.1009, 0.06348, 0.06989, 0.05568, 0.06601]): _vg.add([_i], _w, 'REPLACE')
_vg = ob_adultchicken.vertex_groups.new(name='Body')
for _i, _w in zip([0, 1, 2, 4, 5, 6, 9, 11, 12, 13, 14, 15, 16, 17, 19, 20, 21, 22, 23, 24, 25, 27, 28, 30, 32, 34, 36, 38, 39, 40, 41, 43, 44, 46, 47, 48, 49, 50, 51, 63, 64, 65, 66, 67, 68, 69, 70, 71, 78, 121, 123, 125, 126, 127, 128, 129, 130, 233], [0.3518, 0.6695, 0.03162, 0.0489, 0.7012, 0.6885, 0.7138, 0.6588, 0.01059, 0.125, 0.09942, 0.7042, 0.1282, 0.1242, 0.01616, 0.006925, 0.1465, 0.5381, 0.5412, 0.1745, 0.6857, 0.03439, 0.04218, 0.6821, 0.08279, 0.09501, 0.69, 0.02328, 0.0541, 0.6601, 0.06383, 0.1061, 0.09968, 0.05015, 0.0663, 0.05356, 0.118, 0.06165, 0.1009, 0.3537, 0.3089, 0.5565, 0.4667, 0.4649, 0.6805, 0.5591, 0.6423, 0.3741, 0.05819, 0.01322, 0.04232, 0.5159, 0.4987, 0.5186, 0.4595, 0.3682, 0.4454, 0.1977]): _vg.add([_i], _w, 'REPLACE')
_vg = ob_adultchicken.vertex_groups.new(name='Neck')
for _i, _w in zip([1, 5, 6, 9, 10, 11, 15, 22, 23, 24, 25, 30, 31, 35, 36, 37, 40, 41, 43, 44, 45, 46, 47, 48, 49, 50, 51, 52, 53, 54, 55, 56, 57, 58, 60, 61, 63, 64, 65, 66, 67, 68, 69, 70, 71, 125, 126, 127, 128, 129, 130, 142, 144, 145, 147, 148, 149, 150, 151, 152, 153, 154, 155, 156, 157, 158, 159, 162, 164, 170, 171, 172, 173, 174, 175, 176, 177, 178, 179, 194, 195, 198, 200, 201, 202, 203, 204, 205, 206, 207, 208, 209, 210, 211, 212, 220, 221, 222, 223, 224, 232, 233], [0.1136, 0.1128, 0.09709, 0.08575, 0.2169, 0.2434, 0.1279, 0.3987, 0.3996, 0.007573, 0.1917, 0.1886, 0.123, 0.07719, 0.2092, 0.03498, 0.2324, 0.5486, 0.7232, 0.7906, 0.09069, 0.8597, 0.869, 0.8558, 0.7699, 0.5424, 0.7453, 0.1236, 0.1524, 0.4695, 0.4323, 0.5044, 0.4604, 0.2799, 0.1807, 0.1903, 0.5813, 0.6249, 0.3737, 0.4759, 0.4723, 0.2249, 0.3771, 0.2609, 0.5583, 0.02058, 0.02436, 0.02434, 0.05169, 0.05326, 0.0208, 0.04496, 0.1828, 0.0959, 0.1023, 0.1694, 0.1731, 0.1233, 0.1233, 0.1574, 0.1587, 0.1367, 0.1368, 0.1523, 0.1531, 0.1421, 0.1423, 0.003019, 0.1015, 0.06218, 0.06182, 0.02326, 0.02355, 0.05929, 0.05972, 0.03505, 0.03499, 0.01995, 0.0202, 0.01138, 0.01142, 0.09099, 0.01635, 0.07986, 0.08115, 0.0415, 0.04204, 0.07057, 0.07132, 0.05553, 0.05567, 0.06687, 0.0674, 0.05945, 0.05963, 0.06324, 0.02269, 0.0601, 0.03527, 0.01997, 0.01158, 0.007399]): _vg.add([_i], _w, 'REPLACE')
_vg = ob_adultchicken.vertex_groups.new(name='Leg.R')
for _i, _w in zip([0, 1, 2, 3, 5, 6, 7, 12, 13, 14, 15, 16, 17, 18, 22, 24, 25, 26, 27, 32, 36, 68, 69, 77, 78, 79, 80, 81, 82, 83, 84, 125, 126, 127, 128, 129, 130], [0.07723, 0.1673, 0.7224, 0.01113, 0.03038, 0.1468, 0.01021, 0.7257, 0.7078, 0.8133, 0.08334, 0.07716, 0.06608, 0.2098, 0.01489, 0.6984, 0.0944, 0.01354, 0.246, 0.1024, 0.01591, 0.04496, 0.02924, 0.485, 0.5497, 0.7152, 0.7453, 0.05897, 0.1355, 0.09171, 0.07051, 0.2931, 0.08279, 0.1274, 0.02209, 0.5098, 0.4016]): _vg.add([_i], _w, 'REPLACE')
_vg = ob_adultchicken.vertex_groups.new(name='DownLeg.R')
for _i, _w in zip([0, 12, 13, 14, 77, 78, 79, 80, 81, 82, 83, 84, 85, 86, 87, 89, 90, 91, 93, 94, 95, 96], [0.003012, 0.07441, 0.05529, 0.001933, 0.4988, 0.3121, 0.2443, 0.2102, 0.9361, 0.8559, 0.869, 0.9124, 0.9131, 0.7696, 0.05899, 0.5196, 0.5145, 0.01509, 0.5695, 0.5561, 0.5285, 0.5254]): _vg.add([_i], _w, 'REPLACE')
_vg = ob_adultchicken.vertex_groups.new(name='Foot.R')
for _i, _w in zip([83, 85, 86, 87, 88, 89, 90, 91, 92, 93, 94, 95, 96, 97, 98, 99, 100], [0.0179, 0.08528, 0.2228, 0.9411, 0.9774, 0.4801, 0.4838, 0.9674, 0.9934, 0.429, 0.4406, 0.4707, 0.473, 0.9995, 0.9998, 0.9979, 0.9984]): _vg.add([_i], _w, 'REPLACE')
_vg = ob_adultchicken.vertex_groups.new(name='Leg.L')
for _i, _w in zip([0, 1, 3, 4, 5, 8, 9, 13, 15, 16, 17, 19, 20, 21, 23, 28, 29, 30, 34, 39, 40, 65, 70, 117, 118, 119, 120, 121, 122, 123, 124, 125, 126, 127, 128, 129, 130, 233], [0.07935, 0.009084, 0.01418, 0.7835, 0.1236, 0.06222, 0.1333, 0.07446, 0.06534, 0.7012, 0.05983, 0.6988, 0.2726, 0.7616, 0.001337, 0.5575, 0.0519, 0.09326, 0.1692, 0.02855, 0.02194, 0.02577, 0.04783, 0.1102, 0.05431, 0.0964, 0.07263, 0.7191, 0.7364, 0.623, 0.4848, 0.1145, 0.3375, 0.2746, 0.4108, 0.009045, 0.07246, 0.6858]): _vg.add([_i], _w, 'REPLACE')
_vg = ob_adultchicken.vertex_groups.new(name='DownLeg.L')
for _i, _w in zip([16, 19, 21, 105, 106, 107, 108, 109, 111, 112, 113, 115, 116, 117, 118, 119, 120, 121, 122, 123, 124], [0.05652, 0.08382, 0.008988, 0.5407, 0.581, 0.5823, 0.7727, 0.00513, 0.5226, 0.5247, 0.05814, 0.9047, 0.9339, 0.8636, 0.922, 0.9082, 0.9223, 0.2238, 0.2302, 0.2669, 0.497]): _vg.add([_i], _w, 'REPLACE')
_vg = ob_adultchicken.vertex_groups.new(name='Foot.L')
for _i, _w in zip([101, 102, 103, 104, 105, 106, 107, 108, 109, 110, 111, 112, 113, 114, 115, 116], [0.9996, 0.9996, 0.9986, 0.9973, 0.459, 0.4187, 0.4168, 0.2265, 0.9722, 0.9875, 0.4771, 0.4751, 0.9407, 0.9861, 0.09318, 0.06427]): _vg.add([_i], _w, 'REPLACE')
_vg = ob_adultchicken.vertex_groups.new(name='Head')
for _i, _w in zip([10, 31, 35, 37, 41, 42, 43, 44, 45, 46, 47, 48, 49, 50, 51, 52, 53, 54, 55, 56, 57, 58, 59, 60, 61, 62, 64, 66, 67, 71, 141, 142, 143, 144, 145, 146, 147, 148, 149, 150, 151, 152, 153, 154, 155, 156, 157, 158, 159, 160, 161, 162, 163, 164, 165, 166, 167, 168, 169, 170, 171, 172, 173, 174, 175, 176, 177, 178, 179, 180, 181, 182, 183, 184, 185, 186, 187, 188, 189, 190, 191, 192, 193, 194, 195, 196, 197, 198, 199, 200, 201, 202, 203, 204, 205, 206, 207, 208, 209, 210, 211, 212, 213, 214, 215, 216, 217, 218, 219, 220, 221, 222, 223, 224, 225, 226, 227, 228, 229, 230, 231, 232], [0.7703, 0.8636, 0.9214, 0.9541, 0.384, 0.9874, 0.1608, 0.09844, 0.8988, 0.08396, 0.05641, 0.08508, 0.09855, 0.3932, 0.1451, 0.8732, 0.8425, 0.5275, 0.5668, 0.4928, 0.5372, 0.6976, 0.9736, 0.7991, 0.7858, 0.9742, 0.003836, 0.03108, 0.04324, 0.005009, 0.9824, 0.9467, 0.9924, 0.7943, 0.8922, 0.9934, 0.8849, 0.8094, 0.8052, 0.8613, 0.8613, 0.8229, 0.8215, 0.8462, 0.846, 0.8286, 0.8277, 0.8401, 0.8399, 0.9886, 0.9901, 0.9718, 0.9895, 0.8861, 0.9933, 0.9825, 0.99, 0.9805, 0.9922, 0.9366, 0.9369, 0.9622, 0.962, 0.9395, 0.939, 0.9563, 0.9563, 0.9639, 0.9638, 0.9848, 0.9893, 0.9749, 0.9848, 0.9747, 0.989, 0.9852, 0.987, 0.9851, 0.987, 0.9743, 0.9799, 0.9799, 0.9742, 0.9683, 0.9682, 0.9958, 0.9923, 0.8984, 0.9736, 0.9629, 0.9108, 0.9094, 0.9489, 0.9486, 0.9212, 0.9204, 0.938, 0.9378, 0.9253, 0.9247, 0.9336, 0.9334, 0.9924, 0.9929, 0.9792, 0.9956, 0.9915, 0.9845, 0.9941, 0.9355, 0.9625, 0.9386, 0.9562, 0.9639, 0.9847, 0.9752, 0.9894, 0.985, 0.987, 0.9798, 0.9743, 0.9682]): _vg.add([_i], _w, 'REPLACE')
_vg = ob_adultchicken.vertex_groups.new(name='Tail')
for _i, _w in zip([3, 7, 8, 26, 27, 28, 29, 32, 33, 34, 38, 39, 72, 73, 74, 75, 76, 131, 132, 133, 134, 135, 136, 137, 138, 139, 140], [0.002185, 0.2375, 0.2232, 0.108, 0.03619, 0.02687, 0.08507, 0.06373, 0.9127, 0.0647, 0.1617, 0.1603, 0.9981, 0.9176, 0.93, 0.8919, 0.9275, 0.9995, 0.9942, 0.996, 0.9912, 0.9953, 0.9993, 0.9981, 0.9987, 0.9979, 0.9986]): _vg.add([_i], _w, 'REPLACE')
_m = ob_adultchicken.modifiers.new('Armature', 'ARMATURE')
_m.object = ob_armature

# ---- collection membership
col_collection_1.objects.link(ob_armature)
col_collection_1.objects.link(ob_adultchicken)

# ---- scene / render settings (as saved in the file)
scene.frame_start = 1; scene.frame_end = 50; scene.frame_set(0)
scene.render.engine = 'CYCLES'
scene.render.fps = 30
scene.render.dither_intensity = 0.0
scene.cycles.use_denoising = False
scene.cycles.samples = 500
scene.cycles.sampling_pattern = 'TABULATED_SOBOL'
scene.cycles.light_sampling_threshold = 0.0
scene.cycles.use_adaptive_sampling = False
scene.cycles.use_light_tree = False
scene.cycles.blur_glossy = 0.0
scene.cycles.film_exposure = 0.94
scene.cycles.pixel_filter_type = 'GAUSSIAN'
scene.cycles.sample_clamp_indirect = 0.0
scene.view_settings.view_transform = 'Standard'
bpy.context.view_layer.update()

# ---- added for rendering (the .blend has no active camera): camera
cam_auto = bpy.data.cameras.new('AutoCamera')
cam_auto.lens = 50.0
cam_auto.sensor_width = 36.0
cam_auto.clip_end = 1000.0
ob_auto_camera = bpy.data.objects.new('AutoCamera', cam_auto)
scene.collection.objects.link(ob_auto_camera)
ob_auto_camera.location = (6.59843, -2.93983, 8.1335)
ob_auto_camera.rotation_euler = (1.09748, -7.21219e-08, 0.694738)
scene.camera = ob_auto_camera
bpy.context.view_layer.update()
